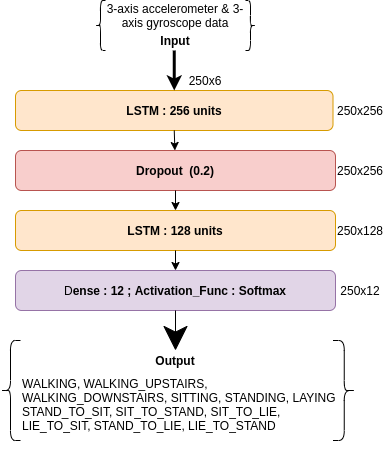

The diagram above was exported from draw.io. Its source (the exported page's mxGraphModel, read from the mxfile embedded in the PNG):
<mxGraphModel dx="710" dy="1757" grid="1" gridSize="10" guides="1" tooltips="1" connect="1" arrows="1" fold="1" page="1" pageScale="1" pageWidth="850" pageHeight="1100" math="0" shadow="0">
  <root>
    <mxCell id="0" />
    <mxCell id="1" parent="0" />
    <mxCell id="qjsxraoU0y-YU6onskng-9" value="&lt;b&gt;LSTM : 256 units&lt;/b&gt;" style="rounded=1;whiteSpace=wrap;html=1;fillColor=#ffe6cc;strokeColor=#d79b00;" vertex="1" parent="1">
      <mxGeometry x="80" y="40" width="317.5" height="40" as="geometry" />
    </mxCell>
    <mxCell id="qjsxraoU0y-YU6onskng-10" value="&lt;b&gt;LSTM : 128 units&lt;/b&gt;" style="rounded=1;whiteSpace=wrap;html=1;fillColor=#ffe6cc;strokeColor=#d79b00;" vertex="1" parent="1">
      <mxGeometry x="80" y="160" width="320" height="40" as="geometry" />
    </mxCell>
    <mxCell id="qjsxraoU0y-YU6onskng-12" value="&lt;b&gt;Dropout&amp;nbsp; (0.2)&lt;/b&gt;" style="rounded=1;whiteSpace=wrap;html=1;fillColor=#f8cecc;strokeColor=#b85450;" vertex="1" parent="1">
      <mxGeometry x="80" y="100" width="320" height="40" as="geometry" />
    </mxCell>
    <mxCell id="qjsxraoU0y-YU6onskng-19" value="" style="endArrow=classic;html=1;exitX=0.5;exitY=1;exitDx=0;exitDy=0;" edge="1" parent="1" source="qjsxraoU0y-YU6onskng-9" target="qjsxraoU0y-YU6onskng-12">
      <mxGeometry width="50" height="50" relative="1" as="geometry">
        <mxPoint x="240" y="360" as="sourcePoint" />
        <mxPoint x="290" y="310" as="targetPoint" />
      </mxGeometry>
    </mxCell>
    <mxCell id="qjsxraoU0y-YU6onskng-20" value="" style="endArrow=classic;html=1;exitX=0.5;exitY=1;exitDx=0;exitDy=0;entryX=0.5;entryY=0;entryDx=0;entryDy=0;" edge="1" parent="1" source="qjsxraoU0y-YU6onskng-12" target="qjsxraoU0y-YU6onskng-10">
      <mxGeometry width="50" height="50" relative="1" as="geometry">
        <mxPoint x="240" y="360" as="sourcePoint" />
        <mxPoint x="290" y="310" as="targetPoint" />
      </mxGeometry>
    </mxCell>
    <mxCell id="qjsxraoU0y-YU6onskng-29" value="&lt;b&gt;Input&lt;/b&gt;" style="text;html=1;strokeColor=none;fillColor=none;align=center;verticalAlign=middle;whiteSpace=wrap;rounded=0;" vertex="1" parent="1">
      <mxGeometry x="220" y="-20" width="40" height="20" as="geometry" />
    </mxCell>
    <mxCell id="qjsxraoU0y-YU6onskng-37" value="" style="endArrow=classic;html=1;strokeWidth=3;exitX=0.5;exitY=1;exitDx=0;exitDy=0;" edge="1" parent="1" target="qjsxraoU0y-YU6onskng-9">
      <mxGeometry width="50" height="50" relative="1" as="geometry">
        <mxPoint x="238.75" as="sourcePoint" />
        <mxPoint x="290" y="40" as="targetPoint" />
      </mxGeometry>
    </mxCell>
    <mxCell id="qjsxraoU0y-YU6onskng-41" value="&lt;b&gt;Output&lt;/b&gt;" style="text;html=1;strokeColor=none;fillColor=none;align=center;verticalAlign=middle;whiteSpace=wrap;rounded=0;" vertex="1" parent="1">
      <mxGeometry x="220" y="300" width="40" height="20" as="geometry" />
    </mxCell>
    <mxCell id="qjsxraoU0y-YU6onskng-47" value="250x6" style="text;html=1;strokeColor=none;fillColor=none;align=center;verticalAlign=middle;whiteSpace=wrap;rounded=0;" vertex="1" parent="1">
      <mxGeometry x="250" y="20" width="40" height="20" as="geometry" />
    </mxCell>
    <mxCell id="qjsxraoU0y-YU6onskng-53" value="D&lt;b&gt;ense : 12 ; Activation_Func : Softmax&lt;/b&gt;" style="rounded=1;whiteSpace=wrap;html=1;fillColor=#e1d5e7;strokeColor=#9673a6;" vertex="1" parent="1">
      <mxGeometry x="80" y="220" width="320" height="40" as="geometry" />
    </mxCell>
    <mxCell id="qjsxraoU0y-YU6onskng-54" value="" style="endArrow=classic;html=1;strokeWidth=1;exitX=0.5;exitY=1;exitDx=0;exitDy=0;" edge="1" parent="1" source="qjsxraoU0y-YU6onskng-10" target="qjsxraoU0y-YU6onskng-53">
      <mxGeometry width="50" height="50" relative="1" as="geometry">
        <mxPoint x="240" y="380" as="sourcePoint" />
        <mxPoint x="310" y="200" as="targetPoint" />
      </mxGeometry>
    </mxCell>
    <mxCell id="qjsxraoU0y-YU6onskng-56" value="" style="endArrow=classic;html=1;strokeWidth=1;exitX=0.5;exitY=1;exitDx=0;exitDy=0;endSize=22;" edge="1" parent="1" source="qjsxraoU0y-YU6onskng-53">
      <mxGeometry width="50" height="50" relative="1" as="geometry">
        <mxPoint x="260" y="250" as="sourcePoint" />
        <mxPoint x="240" y="300" as="targetPoint" />
        <Array as="points" />
      </mxGeometry>
    </mxCell>
    <mxCell id="qjsxraoU0y-YU6onskng-61" value="" style="shape=curlyBracket;whiteSpace=wrap;html=1;rounded=1;" vertex="1" parent="1">
      <mxGeometry x="65" y="290" width="20" height="100" as="geometry" />
    </mxCell>
    <mxCell id="qjsxraoU0y-YU6onskng-62" value="WALKING, WALKING_UPSTAIRS, WALKING_DOWNSTAIRS, SITTING, STANDING, LAYING&#09;&#09;&#09;&#09;STAND_TO_SIT, SIT_TO_STAND, SIT_TO_LIE, LIE_TO_SIT, STAND_TO_LIE, LIE_TO_STAND" style="text;whiteSpace=wrap;html=1;" vertex="1" parent="1">
      <mxGeometry x="85" y="320" width="320" height="80" as="geometry" />
    </mxCell>
    <mxCell id="qjsxraoU0y-YU6onskng-63" value="" style="shape=curlyBracket;whiteSpace=wrap;html=1;rounded=1;rotation=-180;" vertex="1" parent="1">
      <mxGeometry x="397.5" y="290" width="22.5" height="100" as="geometry" />
    </mxCell>
    <mxCell id="qjsxraoU0y-YU6onskng-66" value="" style="shape=curlyBracket;whiteSpace=wrap;html=1;rounded=1;" vertex="1" parent="1">
      <mxGeometry x="160" y="-50" width="10" height="50" as="geometry" />
    </mxCell>
    <mxCell id="qjsxraoU0y-YU6onskng-67" value="" style="shape=curlyBracket;whiteSpace=wrap;html=1;rounded=1;rotation=-180;" vertex="1" parent="1">
      <mxGeometry x="310" y="-50" width="10" height="50" as="geometry" />
    </mxCell>
    <mxCell id="qjsxraoU0y-YU6onskng-70" value="3-axis accelerometer &amp;amp; 3-axis gyroscope data" style="text;html=1;strokeColor=none;fillColor=none;align=center;verticalAlign=middle;whiteSpace=wrap;rounded=0;" vertex="1" parent="1">
      <mxGeometry x="170" y="-50" width="140" height="30" as="geometry" />
    </mxCell>
    <mxCell id="qjsxraoU0y-YU6onskng-80" value="250x256" style="text;html=1;strokeColor=none;fillColor=none;align=center;verticalAlign=middle;whiteSpace=wrap;rounded=0;" vertex="1" parent="1">
      <mxGeometry x="405" y="50" width="40" height="20" as="geometry" />
    </mxCell>
    <mxCell id="qjsxraoU0y-YU6onskng-81" value="250x256" style="text;html=1;strokeColor=none;fillColor=none;align=center;verticalAlign=middle;whiteSpace=wrap;rounded=0;" vertex="1" parent="1">
      <mxGeometry x="405" y="110" width="40" height="20" as="geometry" />
    </mxCell>
    <mxCell id="qjsxraoU0y-YU6onskng-82" value="250x128" style="text;html=1;strokeColor=none;fillColor=none;align=center;verticalAlign=middle;whiteSpace=wrap;rounded=0;" vertex="1" parent="1">
      <mxGeometry x="405" y="170" width="40" height="20" as="geometry" />
    </mxCell>
    <mxCell id="qjsxraoU0y-YU6onskng-83" value="250x12" style="text;html=1;strokeColor=none;fillColor=none;align=center;verticalAlign=middle;whiteSpace=wrap;rounded=0;" vertex="1" parent="1">
      <mxGeometry x="405" y="230" width="40" height="20" as="geometry" />
    </mxCell>
  </root>
</mxGraphModel>